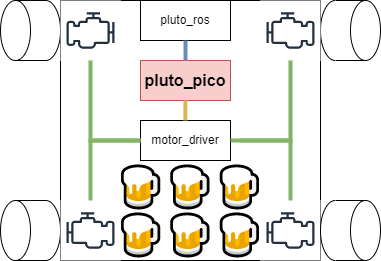

The diagram above was exported from draw.io. Its source (the exported page's mxGraphModel, read from the mxfile embedded in the PNG):
<mxGraphModel dx="630" dy="563" grid="1" gridSize="10" guides="1" tooltips="1" connect="1" arrows="1" fold="1" page="1" pageScale="1" pageWidth="827" pageHeight="1169" math="0" shadow="0">
  <root>
    <mxCell id="0" />
    <mxCell id="1" parent="0" />
    <mxCell id="5rPFq5SHHMhZ_AkS_OnG-3" value="" style="whiteSpace=wrap;html=1;aspect=fixed;" parent="1" vertex="1">
      <mxGeometry x="240" y="330" width="260" height="260" as="geometry" />
    </mxCell>
    <mxCell id="5rPFq5SHHMhZ_AkS_OnG-5" value="" style="shape=cylinder3;whiteSpace=wrap;html=1;boundedLbl=1;backgroundOutline=1;size=15;rotation=90;" parent="1" vertex="1">
      <mxGeometry x="500" y="330" width="60" height="60" as="geometry" />
    </mxCell>
    <mxCell id="5rPFq5SHHMhZ_AkS_OnG-6" value="" style="shape=cylinder3;whiteSpace=wrap;html=1;boundedLbl=1;backgroundOutline=1;size=15;rotation=-90;" parent="1" vertex="1">
      <mxGeometry x="180" y="530" width="60" height="60" as="geometry" />
    </mxCell>
    <mxCell id="5rPFq5SHHMhZ_AkS_OnG-7" value="" style="shape=cylinder3;whiteSpace=wrap;html=1;boundedLbl=1;backgroundOutline=1;size=15;rotation=-90;" parent="1" vertex="1">
      <mxGeometry x="180" y="330" width="60" height="60" as="geometry" />
    </mxCell>
    <mxCell id="5rPFq5SHHMhZ_AkS_OnG-9" value="&lt;span style=&quot;text-align: left; font-size: 40px;&quot;&gt;🍺&lt;/span&gt;&lt;span style=&quot;text-align: left; font-size: 40px;&quot;&gt;🍺&lt;/span&gt;&lt;span style=&quot;text-align: left; font-size: 40px;&quot;&gt;🍺&lt;br style=&quot;font-size: 40px;&quot;&gt;&lt;/span&gt;&lt;span style=&quot;text-align: left; font-size: 40px;&quot;&gt;🍺&lt;/span&gt;&lt;span style=&quot;text-align: left; font-size: 40px;&quot;&gt;🍺&lt;/span&gt;&lt;span style=&quot;text-align: left; font-size: 40px;&quot;&gt;🍺&lt;/span&gt;&lt;span style=&quot;text-align: left; font-size: 40px;&quot;&gt;&lt;br style=&quot;font-size: 40px;&quot;&gt;&lt;/span&gt;" style="text;html=1;strokeColor=none;fillColor=none;align=center;verticalAlign=middle;whiteSpace=wrap;rounded=0;fontSize=40;" parent="1" vertex="1">
      <mxGeometry x="290" y="490" width="160" height="100" as="geometry" />
    </mxCell>
    <mxCell id="5rPFq5SHHMhZ_AkS_OnG-14" value="" style="sketch=0;outlineConnect=0;fontColor=#232F3E;gradientColor=none;strokeColor=#232F3E;fillColor=#ffffff;dashed=0;verticalLabelPosition=bottom;verticalAlign=top;align=center;html=1;fontSize=12;fontStyle=0;aspect=fixed;shape=mxgraph.aws4.resourceIcon;resIcon=mxgraph.aws4.emr_engine;" parent="1" vertex="1">
      <mxGeometry x="440" y="330" width="60" height="60" as="geometry" />
    </mxCell>
    <mxCell id="5rPFq5SHHMhZ_AkS_OnG-15" value="" style="sketch=0;outlineConnect=0;fontColor=#232F3E;gradientColor=none;strokeColor=#232F3E;fillColor=#ffffff;dashed=0;verticalLabelPosition=bottom;verticalAlign=top;align=center;html=1;fontSize=12;fontStyle=0;aspect=fixed;shape=mxgraph.aws4.resourceIcon;resIcon=mxgraph.aws4.emr_engine;" parent="1" vertex="1">
      <mxGeometry x="440" y="530" width="60" height="60" as="geometry" />
    </mxCell>
    <mxCell id="5rPFq5SHHMhZ_AkS_OnG-4" value="" style="shape=cylinder3;whiteSpace=wrap;html=1;boundedLbl=1;backgroundOutline=1;size=15;rotation=90;" parent="1" vertex="1">
      <mxGeometry x="500" y="530" width="60" height="60" as="geometry" />
    </mxCell>
    <mxCell id="5rPFq5SHHMhZ_AkS_OnG-16" value="" style="sketch=0;outlineConnect=0;fontColor=#232F3E;gradientColor=none;strokeColor=#232F3E;fillColor=#ffffff;dashed=0;verticalLabelPosition=bottom;verticalAlign=top;align=center;html=1;fontSize=12;fontStyle=0;aspect=fixed;shape=mxgraph.aws4.resourceIcon;resIcon=mxgraph.aws4.emr_engine;flipH=1;" parent="1" vertex="1">
      <mxGeometry x="240" y="330" width="60" height="60" as="geometry" />
    </mxCell>
    <mxCell id="5rPFq5SHHMhZ_AkS_OnG-17" value="" style="sketch=0;outlineConnect=0;fontColor=#232F3E;gradientColor=none;strokeColor=#232F3E;fillColor=#ffffff;dashed=0;verticalLabelPosition=bottom;verticalAlign=top;align=center;html=1;fontSize=12;fontStyle=0;aspect=fixed;shape=mxgraph.aws4.resourceIcon;resIcon=mxgraph.aws4.emr_engine;" parent="1" vertex="1">
      <mxGeometry x="240" y="530" width="60" height="60" as="geometry" />
    </mxCell>
    <mxCell id="5rPFq5SHHMhZ_AkS_OnG-19" value="&lt;b&gt;&lt;font style=&quot;font-size: 16px&quot;&gt;pluto_pico&lt;/font&gt;&lt;/b&gt;" style="rounded=0;whiteSpace=wrap;html=1;fontSize=12;fillColor=#f8cecc;strokeColor=#b85450;" parent="1" vertex="1">
      <mxGeometry x="320" y="390" width="90" height="40" as="geometry" />
    </mxCell>
    <mxCell id="5rPFq5SHHMhZ_AkS_OnG-20" value="motor_driver" style="rounded=0;whiteSpace=wrap;html=1;fontSize=12;" parent="1" vertex="1">
      <mxGeometry x="320" y="450" width="90" height="40" as="geometry" />
    </mxCell>
    <mxCell id="5rPFq5SHHMhZ_AkS_OnG-21" value="pluto_ros" style="rounded=0;whiteSpace=wrap;html=1;fontSize=12;" parent="1" vertex="1">
      <mxGeometry x="320" y="330" width="90" height="40" as="geometry" />
    </mxCell>
    <mxCell id="5rPFq5SHHMhZ_AkS_OnG-22" value="" style="endArrow=none;html=1;rounded=0;fontSize=12;entryX=0.5;entryY=1;entryDx=0;entryDy=0;exitX=0.5;exitY=0;exitDx=0;exitDy=0;strokeWidth=4;fillColor=#dae8fc;strokeColor=#6c8ebf;" parent="1" source="5rPFq5SHHMhZ_AkS_OnG-19" target="5rPFq5SHHMhZ_AkS_OnG-21" edge="1">
      <mxGeometry width="50" height="50" relative="1" as="geometry">
        <mxPoint x="320" y="500" as="sourcePoint" />
        <mxPoint x="370" y="450" as="targetPoint" />
      </mxGeometry>
    </mxCell>
    <mxCell id="5rPFq5SHHMhZ_AkS_OnG-23" value="" style="endArrow=none;html=1;rounded=0;fontSize=12;entryX=0.5;entryY=1;entryDx=0;entryDy=0;exitX=0.5;exitY=0;exitDx=0;exitDy=0;strokeWidth=4;fillColor=#fff2cc;strokeColor=#d6b656;" parent="1" edge="1">
      <mxGeometry width="50" height="50" relative="1" as="geometry">
        <mxPoint x="364.86" y="450" as="sourcePoint" />
        <mxPoint x="364.86" y="430" as="targetPoint" />
      </mxGeometry>
    </mxCell>
    <mxCell id="5rPFq5SHHMhZ_AkS_OnG-25" value="" style="endArrow=none;html=1;rounded=0;fontSize=12;exitX=0;exitY=0.5;exitDx=0;exitDy=0;strokeWidth=4;fillColor=#d5e8d4;strokeColor=#82b366;" parent="1" source="5rPFq5SHHMhZ_AkS_OnG-20" target="5rPFq5SHHMhZ_AkS_OnG-16" edge="1">
      <mxGeometry width="50" height="50" relative="1" as="geometry">
        <mxPoint x="375" y="400" as="sourcePoint" />
        <mxPoint x="375" y="380" as="targetPoint" />
        <Array as="points">
          <mxPoint x="270" y="470" />
        </Array>
      </mxGeometry>
    </mxCell>
    <mxCell id="5rPFq5SHHMhZ_AkS_OnG-26" value="" style="endArrow=none;html=1;rounded=0;fontSize=12;exitX=0;exitY=0.5;exitDx=0;exitDy=0;strokeWidth=4;fillColor=#d5e8d4;strokeColor=#82b366;" parent="1" source="5rPFq5SHHMhZ_AkS_OnG-20" target="5rPFq5SHHMhZ_AkS_OnG-17" edge="1">
      <mxGeometry width="50" height="50" relative="1" as="geometry">
        <mxPoint x="330" y="480" as="sourcePoint" />
        <mxPoint x="280" y="400" as="targetPoint" />
        <Array as="points">
          <mxPoint x="270" y="470" />
        </Array>
      </mxGeometry>
    </mxCell>
    <mxCell id="5rPFq5SHHMhZ_AkS_OnG-27" value="" style="endArrow=none;html=1;rounded=0;fontSize=12;exitX=0;exitY=0.5;exitDx=0;exitDy=0;strokeWidth=4;fillColor=#d5e8d4;strokeColor=#82b366;" parent="1" edge="1">
      <mxGeometry width="50" height="50" relative="1" as="geometry">
        <mxPoint x="420" y="470" as="sourcePoint" />
        <mxPoint x="470" y="390" as="targetPoint" />
        <Array as="points">
          <mxPoint x="470" y="470" />
        </Array>
      </mxGeometry>
    </mxCell>
    <mxCell id="5rPFq5SHHMhZ_AkS_OnG-28" value="" style="endArrow=none;html=1;rounded=0;fontSize=12;exitX=1;exitY=0.5;exitDx=0;exitDy=0;strokeWidth=4;fillColor=#d5e8d4;strokeColor=#82b366;" parent="1" source="5rPFq5SHHMhZ_AkS_OnG-20" edge="1">
      <mxGeometry width="50" height="50" relative="1" as="geometry">
        <mxPoint x="420" y="470" as="sourcePoint" />
        <mxPoint x="470" y="530" as="targetPoint" />
        <Array as="points">
          <mxPoint x="470" y="470" />
        </Array>
      </mxGeometry>
    </mxCell>
  </root>
</mxGraphModel>